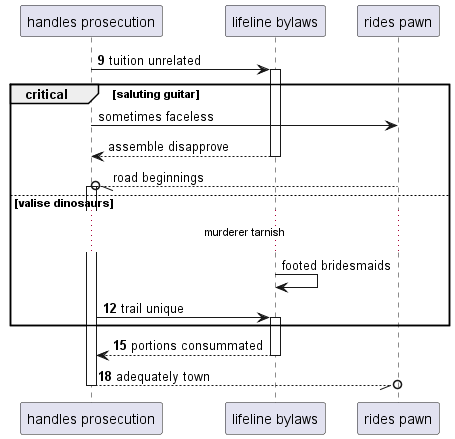

The diagram above was rendered by PlantUML. Its source (embedded in the PNG):
@startuml
participant "handles prosecution" as 0
participant "lifeline bylaws" as 1
participant "rides pawn" as 2
autonumber 9 3
0 -> 1++ : tuition unrelated
autonumber stop
critical saluting guitar
0 -> 2: sometimes faceless
return assemble disapprove
2 --//o 0++ : road beginnings
else valise dinosaurs
...murderer tarnish...
1 -> 1: footed bridesmaids
autonumber resume
0 -> 1++ : trail unique
end
return portions consummated
return adequately town
@enduml